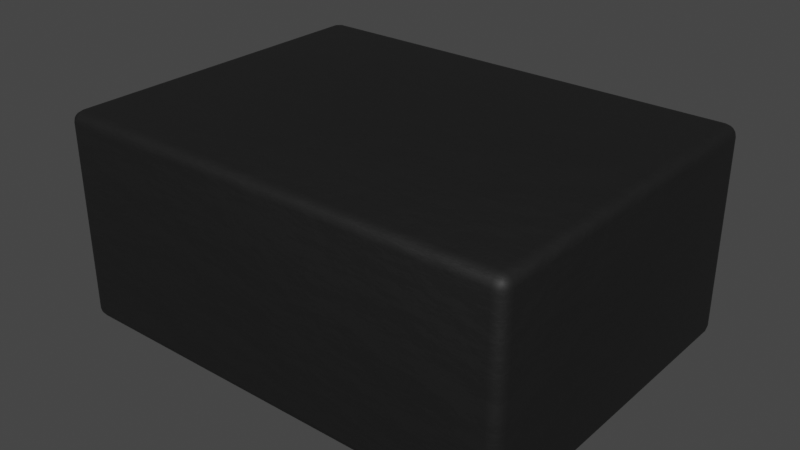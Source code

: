 # Source: VML0806.blend  (saved by Blender 3.2.14; exported with 4.5.12 LTS)
import bpy
from mathutils import Matrix  # noqa: F401  (used for matrix-valued properties, if any)

bpy.ops.wm.read_factory_settings(use_empty=True)
scene = bpy.context.scene
scene.name = 'Scene'

# ---- collections
col_collection = bpy.data.collections.new('Collection'); scene.collection.children.link(col_collection)

# ---- materials (node trees are filled in below, after node groups)
mat_plastic_chip_detailed = bpy.data.materials.new('plastic_chip_detailed')
mat_plastic_chip_detailed.use_transparent_shadow = False
mat_plastic_chip_detailed.preview_render_type = 'CUBE'

# ---- material node trees
mat_plastic_chip_detailed.use_nodes = True; mat_plastic_chip_detailed.node_tree.nodes.clear()
_N = mat_plastic_chip_detailed.node_tree.nodes; _L = mat_plastic_chip_detailed.node_tree.links
n0 = _N.new('ShaderNodeTexVoronoi'); n0.name = 'Voronoi Texture'; n0.location = (-17912, 1250)
n1 = _N.new('ShaderNodeOutputMaterial'); n1.name = 'Material Output'; n1.location = (1872, 639)
n2 = _N.new('ShaderNodeNewGeometry'); n2.name = 'Geometry'; n2.location = (961, 1090)
n3 = _N.new('ShaderNodeValToRGB'); n3.name = 'ColorRamp.007'; n3.location = (1181, 773)
while len(n3.color_ramp.elements) > 1: n3.color_ramp.elements.remove(n3.color_ramp.elements[-1])
n3.color_ramp.elements[0].position = 0.3182; n3.color_ramp.elements[0].color = (0.5119, 0.5119, 0.5119, 1.0)
_e = n3.color_ramp.elements.new(0.75); _e.color = (1.0, 0.8921, 0.9277, 1.0)
n4 = _N.new('ShaderNodeTexCoord'); n4.name = 'Texture Coordinate.001'; n4.location = (351, 244)
n5 = _N.new('ShaderNodeBump'); n5.name = 'Bump.001'; n5.location = (1139, 402)
n5.inputs[0].default_value = 0.04
n5.inputs[1].default_value = 1.0
n5.inputs[2].default_value = 1.0
n6 = _N.new('ShaderNodeBsdfPrincipled'); n6.name = 'Principled BSDF'; n6.location = (1501, 615)
n6.distribution = 'GGX'
n6.subsurface_method = 'BURLEY'
n6.inputs[3].default_value = 1.45
n6.inputs[27].default_value = (0.0, 0.0, 0.0, 1.0)
n6.inputs[28].default_value = 1.0
n7 = _N.new('ShaderNodeValToRGB'); n7.name = 'ColorRamp.006'; n7.location = (1181, 1056)
while len(n7.color_ramp.elements) > 1: n7.color_ramp.elements.remove(n7.color_ramp.elements[-1])
n7.color_ramp.elements[0].position = 0.5023; n7.color_ramp.elements[0].color = (0.006974, 0.006974, 0.006974, 1.0)
_e = n7.color_ramp.elements.new(0.5523); _e.color = (0.06171, 0.05594, 0.05776, 1.0)
n8 = _N.new('ShaderNodeTexNoise'); n8.name = 'Noise Texture.002'; n8.location = (690, 352)
n8.inputs[3].default_value = 8.0
n9 = _N.new('ShaderNodeBump'); n9.name = 'Bump'; n9.location = (843, 652)
n9.inputs[0].default_value = 0.1
n9.inputs[1].default_value = 1.0
n9.inputs[2].default_value = 1.0
_L.new(n2.outputs[7], n7.inputs[0])
_L.new(n7.outputs[0], n6.inputs[0])
_L.new(n2.outputs[7], n3.inputs[0])
_L.new(n3.outputs[0], n6.inputs[2])
_L.new(n8.outputs[0], n5.inputs[3])
_L.new(n9.outputs[0], n5.inputs[4])
_L.new(n5.outputs[0], n6.inputs[5])
_L.new(n6.outputs[0], n1.inputs[0])
_L.new(n4.outputs[2], n8.inputs[0])
n1.is_active_output = True

# ---- world
world_world = bpy.data.worlds.new('World'); scene.world = world_world
world_world.use_nodes = True; world_world.node_tree.nodes.clear()
_N = world_world.node_tree.nodes; _L = world_world.node_tree.links
n0 = _N.new('ShaderNodeOutputWorld'); n0.name = 'World Output'; n0.location = (300, 300)
n1 = _N.new('ShaderNodeBackground'); n1.name = 'Background'; n1.location = (10, 300)
n1.inputs[0].default_value = (0.05088, 0.05088, 0.05088, 1.0)
_L.new(n1.outputs[0], n0.inputs[0])
n0.is_active_output = True
world_world.color = (0.05088, 0.05088, 0.05088)
world_world.use_sun_shadow = False
world_world.sun_shadow_jitter_overblur = 0.0

# ---- meshes
me_shape_3_indexedfaceset_002 = bpy.data.meshes.new('SHAPE_3_IndexedFaceSet.002')
me_shape_3_indexedfaceset_002.from_pydata([(-0.3937, 0.2953, 0.3937), (0.3937, 0.2953, 0.3937), (-0.3937, -0.2953, 0.3937), (0.3937, 0.2953, 2.581e-08), (0.3937, -0.2953, -2.581e-08), (-0.3937, -0.2953, -2.581e-08), (-0.3937, 0.2953, 2.581e-08), (0.3937, -0.2953, 0.3937)], [], [(6, 0, 2, 5), (4, 3, 6, 5), (5, 2, 7, 4), (4, 7, 1, 3), (3, 1, 0, 6), (0, 1, 7, 2)])
me_shape_3_indexedfaceset_002.polygons.foreach_set('use_smooth', [True] * 6)
_uv = me_shape_3_indexedfaceset_002.uv_layers.new(name='UVMap')
_uv.uv.foreach_set('vector', [0.0, 0.0, 0.0, 1.0, 1.0, 1.0, 1.0, 0.0, 1.0, 1.0, 1.0, 0.0, 0.0, 0.0, 0.0, 1.0, 0.0, 0.0, 0.0, 1.0, 1.0, 1.0, 1.0, 0.0, 1.0, 0.0, 1.0, 1.0, 0.0, 1.0, 0.0, 0.0, 1.0, 0.0, 1.0, 1.0, 0.0, 1.0, 0.0, 0.0, 0.0, 0.0, 1.0, 0.0, 1.0, 1.0, 0.0, 1.0])
me_shape_3_indexedfaceset_002.materials.append(mat_plastic_chip_detailed)
me_shape_3_indexedfaceset_002.use_remesh_fix_poles = True
me_shape_3_indexedfaceset_002.use_remesh_preserve_attributes = False
me_shape_3_indexedfaceset_002.update()

# ---- objects
ob_qfn_8_2x1mm = bpy.data.objects.new('QFN-8_2x1mm', me_shape_3_indexedfaceset_002)

# ---- transforms, parenting, visibility, modifiers, constraints
ob_qfn_8_2x1mm.location = (0.0, 0.0, 0.0)
ob_qfn_8_2x1mm.scale = (1.016, 1.016, 0.9144)
ob_qfn_8_2x1mm.lineart.crease_threshold = 0.0
_m = ob_qfn_8_2x1mm.modifiers.new('Bevel', 'BEVEL')
_m.width = 0.02
_m.width_pct = 0.02
_m.segments = 4
_m.limit_method = 'NONE'

# ---- collection membership
col_collection.objects.link(ob_qfn_8_2x1mm)

# ---- scene / render settings (as saved in the file)
scene.frame_start = 1; scene.frame_end = 250; scene.frame_set(1)
scene.render.engine = 'BLENDER_EEVEE_NEXT'
scene.cycles.use_denoising = False
scene.cycles.samples = 128
scene.cycles.sampling_pattern = 'TABULATED_SOBOL'
scene.cycles.use_adaptive_sampling = False
scene.cycles.use_light_tree = False
scene.view_settings.view_transform = 'Filmic'
bpy.context.view_layer.update()

# ---- added for rendering (the .blend has no active camera and no usable light): camera, sun
cam_auto = bpy.data.cameras.new('AutoCamera')
cam_auto.lens = 50.0
cam_auto.sensor_width = 36.0
cam_auto.clip_end = 1000.0
ob_auto_camera = bpy.data.objects.new('AutoCamera', cam_auto)
scene.collection.objects.link(ob_auto_camera)
ob_auto_camera.location = (0.983353, -1.18002, 0.966682)
ob_auto_camera.rotation_euler = (1.09748, -7.21219e-08, 0.694738)
scene.camera = ob_auto_camera
light_auto_sun = bpy.data.lights.new('AutoSun', 'SUN')
light_auto_sun.energy = 3.0
light_auto_sun.angle = 0.0523599
ob_auto_sun = bpy.data.objects.new('AutoSun', light_auto_sun)
scene.collection.objects.link(ob_auto_sun)
ob_auto_sun.rotation_euler = (0.872665, 0.174533, 0.523599)
bpy.context.view_layer.update()
